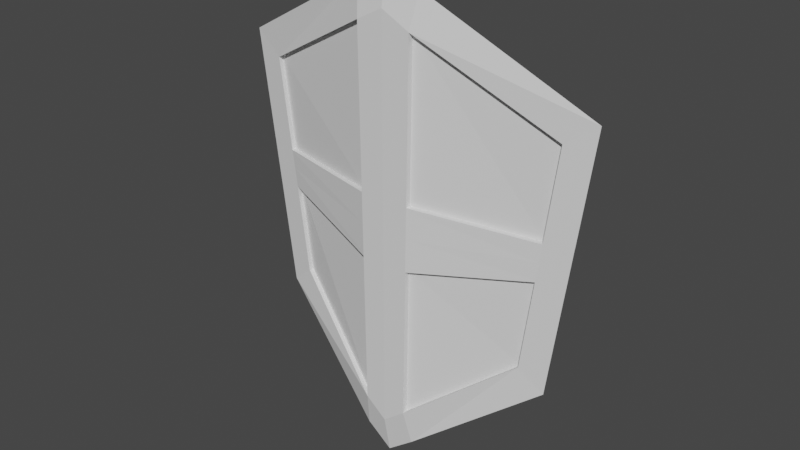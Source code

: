 # Source: shield_item.blend  (saved by Blender 3.1.7; exported with 4.5.12 LTS)
import bpy
from mathutils import Matrix  # noqa: F401  (used for matrix-valued properties, if any)

bpy.ops.wm.read_factory_settings(use_empty=True)
scene = bpy.context.scene
scene.name = 'Scene'

# ---- collections
col_collection = bpy.data.collections.new('Collection'); scene.collection.children.link(col_collection)

# ---- world
world_world = bpy.data.worlds.new('World'); scene.world = world_world
world_world.use_nodes = True; world_world.node_tree.nodes.clear()
_N = world_world.node_tree.nodes; _L = world_world.node_tree.links
n0 = _N.new('ShaderNodeOutputWorld'); n0.name = 'World Output'; n0.location = (300, 300)
n1 = _N.new('ShaderNodeBackground'); n1.name = 'Background'; n1.location = (10, 300)
n1.inputs[0].default_value = (0.05088, 0.05088, 0.05088, 1.0)
_L.new(n1.outputs[0], n0.inputs[0])
n0.is_active_output = True
world_world.color = (0.05088, 0.05088, 0.05088)
world_world.use_sun_shadow = False
world_world.sun_shadow_jitter_overblur = 0.0

# ---- meshes
me_cube_001 = bpy.data.meshes.new('Cube.001')
me_cube_001.from_pydata([(-0.8194, 2.258, -0.381), (-1.0, 2.258, 1.0), (-0.8194, 3.017, -0.381), (-1.0, 3.017, 1.0), (0.8194, 1.585, -0.381), (1.0, 1.585, 1.0), (0.8194, 2.345, -0.381), (1.0, 2.345, 1.0), (0.0, 0.5812, -1.026), (0.0, 0.5812, 1.53), (0.0, -0.5812, -1.026), (0.0, -0.5812, 1.53), (-0.9738, 2.637, -0.5075), (-1.188, 2.637, 1.134), (0.9738, 1.965, -0.5075), (1.188, 1.965, 1.134), (0.0, 0.0, 1.764), (0.0, 0.0, -1.274), (-0.9097, 2.258, 0.3095), (-0.9097, 3.017, 0.3095), (0.9097, 2.345, 0.3095), (0.9097, 1.585, 0.3095), (0.0, -0.5812, 0.252), (0.0, 0.5812, 0.252), (1.081, 1.965, 0.3131), (-1.081, 2.637, 0.3131), (-0.9234, 2.258, 0.4145), (-0.9234, 3.017, 0.4145), (0.9234, 2.345, 0.4145), (0.9234, 1.585, 0.4145), (0.0, -0.5812, 0.4464), (0.0, 0.5812, 0.4464), (1.097, 1.965, 0.4379), (-1.097, 2.637, 0.4379), (-0.9247, 2.258, 0.424), (-0.9247, 3.017, 0.424), (0.9247, 2.345, 0.424), (0.9247, 1.585, 0.424), (0.0, -0.5812, 0.4639), (0.0, 0.5812, 0.4639), (1.099, 1.965, 0.4491), (-1.099, 2.637, 0.4491), (-0.8953, 3.017, 0.199), (0.8953, 2.345, 0.199), (0.8953, 1.585, 0.199), (0.0, -0.5812, 0.04746), (0.0, 0.5812, 0.04746), (1.064, 1.965, 0.1818), (-1.064, 2.637, 0.1818), (-0.8953, 2.258, 0.199), (-0.8938, 3.017, 0.1878), (0.8938, 2.345, 0.1878), (0.8938, 1.585, 0.1878), (0.0, -0.5812, 0.02669), (0.0, 0.5812, 0.02669), (1.062, 1.965, 0.1685), (-1.062, 2.637, 0.1685), (-0.8938, 2.258, 0.1878), (-0.1244, 0.5506, -0.9283), (-0.1519, -0.5506, 1.45), (-0.1519, 0.5506, 1.45), (-0.1244, -0.5506, -0.9283), (-0.1479, 0.0, -1.158), (-0.1805, 0.0, 1.668), (-0.1382, 0.5506, 0.2608), (-0.1382, -0.5506, 0.2608), (-0.1402, 0.5506, 0.4416), (-0.1402, -0.5506, 0.4416), (-0.1404, 0.5506, 0.4578), (-0.1404, -0.5506, 0.4578), (-0.136, -0.5506, 0.07048), (-0.136, 0.5506, 0.07048), (-0.1357, 0.5506, 0.05116), (-0.1357, -0.5506, 0.05116), (-0.1385, 0.5472, -0.9171), (-0.1691, -0.5472, 1.441), (-0.1647, 0.0, -1.145), (-0.1538, -0.5472, 0.2618), (-0.1561, -0.5472, 0.441), (-0.1563, -0.5472, 0.4571), (-0.1514, -0.5472, 0.07308), (-0.1511, -0.5472, 0.05393), (-0.1691, 0.5472, 1.441), (-0.1385, -0.5472, -0.9171), (-0.201, 0.0, 1.657), (-0.1538, 0.5472, 0.2618), (-0.1561, 0.5472, 0.441), (-0.1563, 0.5472, 0.4571), (-0.1514, 0.5472, 0.07308), (-0.1511, 0.5472, 0.05393), (0.1636, 0.5483, 1.444), (0.134, -0.5483, -0.9207), (0.134, 0.5483, -0.9207), (0.1636, -0.5483, 1.444), (0.1944, 0.0, 1.661), (0.1593, 0.0, -1.149), (0.1488, -0.5483, 0.2614), (0.1488, 0.5483, 0.2614), (0.151, -0.5483, 0.4412), (0.151, 0.5483, 0.4412), (0.1512, -0.5483, 0.4574), (0.1512, 0.5483, 0.4574), (0.1464, 0.5483, 0.07225), (0.1464, -0.5483, 0.07225), (0.1462, -0.5483, 0.05304), (0.1462, 0.5483, 0.05304), (0.1755, 0.5459, 1.437), (0.1438, -0.5459, -0.913), (0.2086, 0.0, 1.653), (0.1597, 0.5459, 0.2621), (0.1621, 0.5459, 0.4408), (0.1623, 0.5459, 0.4569), (0.1571, 0.5459, 0.07406), (0.1569, 0.5459, 0.05496), (0.1438, 0.5459, -0.913), (0.1755, -0.5459, 1.437), (0.1709, 0.0, -1.14), (0.1597, -0.5459, 0.2621), (0.1621, -0.5459, 0.4408), (0.1623, -0.5459, 0.4569), (0.1571, -0.5459, 0.07406), (0.1569, -0.5459, 0.05496), (-0.9247, 2.65, 0.424), (-1.0, 2.65, 1.0), (0.8938, 1.978, 0.1878), (0.8194, 1.978, -0.3809), (0.1438, -0.153, -0.913), (-0.1691, -0.1543, 1.441), (1.0, 1.978, 1.0), (0.9247, 1.978, 0.424), (-0.1563, -0.1543, 0.4572), (-0.8194, 2.65, -0.3809), (-0.8938, 2.65, 0.1878), (-0.1511, -0.1543, 0.05396), (-0.1385, -0.1543, -0.9171), (0.1755, -0.153, 1.437), (0.1623, -0.153, 0.4569), (0.1569, -0.153, 0.055), (-0.8938, 2.772, 0.1878), (-0.8194, 2.772, -0.3809), (-0.1385, 0.3024, -0.9171), (0.1755, 0.3011, 1.437), (1.0, 2.1, 1.0), (0.8938, 2.1, 0.1878), (0.8194, 2.1, -0.3809), (-1.0, 2.772, 1.0), (-0.9247, 2.772, 0.424), (0.9247, 2.1, 0.424), (0.1623, 0.3011, 0.4569), (0.1569, 0.3011, 0.05499), (-0.1691, 0.3024, 1.441), (-0.1563, 0.3024, 0.4572), (-0.1511, 0.3024, 0.05395), (0.1438, 0.3011, -0.913)], [], [(41, 13, 3, 35), (74, 2, 139, 140), (40, 15, 5, 37), (79, 75, 127, 130), (116, 14, 4, 107), (84, 13, 1, 75), (94, 16, 11, 93), (62, 17, 10, 61), (100, 93, 11, 38), (68, 60, 9, 39), (58, 8, 17, 62), (90, 9, 16, 94), (82, 3, 13, 84), (114, 6, 14, 116), (36, 7, 15, 40), (34, 1, 13, 41), (49, 18, 25, 48), (43, 20, 24, 47), (71, 64, 23, 46), (103, 96, 22, 45), (80, 77, 18, 49), (47, 24, 21, 44), (112, 109, 20, 43), (48, 25, 19, 42), (18, 26, 33, 25), (20, 28, 32, 24), (64, 66, 31, 23), (96, 98, 30, 22), (77, 78, 26, 18), (24, 32, 29, 21), (109, 110, 28, 20), (25, 33, 27, 19), (26, 34, 41, 33), (28, 36, 40, 32), (66, 68, 39, 31), (98, 100, 38, 30), (78, 79, 34, 26), (32, 40, 37, 29), (110, 111, 36, 28), (33, 41, 35, 27), (56, 48, 42, 50), (113, 112, 43, 51), (55, 47, 44, 52), (81, 80, 49, 57), (104, 103, 45, 53), (72, 71, 46, 54), (51, 43, 47, 55), (57, 49, 48, 56), (0, 57, 56, 12), (6, 51, 55, 14), (58, 72, 54, 8), (91, 104, 53, 10), (81, 57, 132, 133), (14, 55, 52, 4), (3, 82, 150, 145), (12, 56, 50, 2), (10, 53, 73, 61), (74, 89, 72, 58), (89, 88, 71, 72), (53, 45, 70, 73), (30, 38, 69, 67), (86, 87, 68, 66), (22, 30, 67, 65), (85, 86, 66, 64), (45, 22, 65, 70), (88, 85, 64, 71), (9, 60, 63, 16), (74, 58, 62, 76), (87, 82, 60, 68), (76, 62, 61, 83), (16, 63, 59, 11), (38, 11, 59, 69), (12, 76, 83, 0), (50, 89, 152, 138), (2, 74, 76, 12), (42, 19, 85, 88), (19, 27, 86, 85), (27, 35, 87, 86), (50, 42, 88, 89), (2, 50, 138, 139), (61, 73, 81, 83), (73, 70, 80, 81), (67, 69, 79, 78), (65, 67, 78, 77), (70, 65, 77, 80), (60, 82, 84, 63), (63, 84, 75, 59), (69, 59, 75, 79), (8, 54, 105, 92), (107, 121, 104, 91), (121, 120, 103, 104), (54, 46, 102, 105), (31, 39, 101, 99), (118, 119, 100, 98), (23, 31, 99, 97), (117, 118, 98, 96), (46, 23, 97, 102), (120, 117, 96, 103), (8, 92, 95, 17), (106, 90, 94, 108), (119, 115, 93, 100), (108, 94, 93, 115), (17, 95, 91, 10), (39, 9, 90, 101), (15, 108, 115, 5), (75, 1, 123, 127), (7, 106, 108, 15), (44, 21, 117, 120), (21, 29, 118, 117), (29, 37, 119, 118), (52, 44, 120, 121), (115, 119, 136, 135), (92, 105, 113, 114), (105, 102, 112, 113), (99, 101, 111, 110), (97, 99, 110, 109), (102, 97, 109, 112), (92, 114, 116, 95), (95, 116, 107, 91), (101, 90, 106, 111), (130, 127, 123, 122), (134, 133, 132, 131), (129, 128, 135, 136), (125, 124, 137, 126), (0, 83, 134, 131), (83, 81, 133, 134), (119, 37, 129, 136), (57, 0, 131, 132), (37, 5, 128, 129), (52, 121, 137, 124), (1, 34, 122, 123), (121, 107, 126, 137), (4, 52, 124, 125), (34, 79, 130, 122), (5, 115, 135, 128), (107, 4, 125, 126), (148, 141, 142, 147), (153, 149, 143, 144), (146, 145, 150, 151), (139, 138, 152, 140), (36, 111, 148, 147), (89, 74, 140, 152), (106, 7, 142, 141), (82, 87, 151, 150), (35, 3, 145, 146), (51, 6, 144, 143), (113, 51, 143, 149), (7, 36, 147, 142), (6, 114, 153, 144), (87, 35, 146, 151), (111, 106, 141, 148), (114, 113, 149, 153)])
_uv = me_cube_001.uv_layers.new(name='UVMap')
_uv.uv.foreach_set('vector', [0.5207, 0.125, 0.625, 0.125, 0.625, 0.25, 0.5207, 0.25, 0.2289, 0.5, 0.125, 0.5, 0.125, 0.5, 0.2289, 0.5, 0.5207, 0.625, 0.625, 0.625, 0.625, 0.75, 0.5207, 0.75, 0.5207, 0.8961, 0.625, 0.8961, 0.625, 0.8961, 0.5207, 0.8961, 0.2719, 0.625, 0.375, 0.625, 0.375, 0.75, 0.2719, 0.75, 0.7711, 0.625, 0.875, 0.625, 0.875, 0.75, 0.7711, 0.75, 0.7296, 0.625, 0.75, 0.625, 0.75, 0.75, 0.7296, 0.75, 0.231, 0.625, 0.25, 0.625, 0.25, 0.75, 0.231, 0.75, 0.5207, 0.8546, 0.625, 0.8546, 0.625, 0.875, 0.5207, 0.875, 0.5207, 0.356, 0.625, 0.356, 0.625, 0.375, 0.5207, 0.375, 0.231, 0.5, 0.25, 0.5, 0.25, 0.625, 0.231, 0.625, 0.7296, 0.5, 0.75, 0.5, 0.75, 0.625, 0.7296, 0.625, 0.7711, 0.5, 0.875, 0.5, 0.875, 0.625, 0.7711, 0.625, 0.2719, 0.5, 0.375, 0.5, 0.375, 0.625, 0.2719, 0.625, 0.5207, 0.5, 0.625, 0.5, 0.625, 0.625, 0.5207, 0.625, 0.5207, 0.0, 0.625, 0.0, 0.625, 0.125, 0.5207, 0.125, 0.48, 0.0, 0.5, 0.0, 0.5, 0.125, 0.48, 0.125, 0.48, 0.5, 0.5, 0.5, 0.5, 0.625, 0.48, 0.625, 0.48, 0.356, 0.5, 0.356, 0.5, 0.375, 0.48, 0.375, 0.48, 0.8546, 0.5, 0.8546, 0.5, 0.875, 0.48, 0.875, 0.48, 0.8961, 0.5, 0.8961, 0.5, 1.0, 0.48, 1.0, 0.48, 0.625, 0.5, 0.625, 0.5, 0.75, 0.48, 0.75, 0.48, 0.3969, 0.5, 0.3969, 0.5, 0.5, 0.48, 0.5, 0.48, 0.125, 0.5, 0.125, 0.5, 0.25, 0.48, 0.25, 0.5, 0.0, 0.519, 0.0, 0.519, 0.125, 0.5, 0.125, 0.5, 0.5, 0.519, 0.5, 0.519, 0.625, 0.5, 0.625, 0.5, 0.356, 0.519, 0.356, 0.519, 0.375, 0.5, 0.375, 0.5, 0.8546, 0.519, 0.8546, 0.519, 0.875, 0.5, 0.875, 0.5, 0.8961, 0.519, 0.8961, 0.519, 1.0, 0.5, 1.0, 0.5, 0.625, 0.519, 0.625, 0.519, 0.75, 0.5, 0.75, 0.5, 0.3969, 0.519, 0.3969, 0.519, 0.5, 0.5, 0.5, 0.5, 0.125, 0.519, 0.125, 0.519, 0.25, 0.5, 0.25, 0.519, 0.0, 0.5207, 0.0, 0.5207, 0.125, 0.519, 0.125, 0.519, 0.5, 0.5207, 0.5, 0.5207, 0.625, 0.519, 0.625, 0.519, 0.356, 0.5207, 0.356, 0.5207, 0.375, 0.519, 0.375, 0.519, 0.8546, 0.5207, 0.8546, 0.5207, 0.875, 0.519, 0.875, 0.519, 0.8961, 0.5207, 0.8961, 0.5207, 1.0, 0.519, 1.0, 0.519, 0.625, 0.5207, 0.625, 0.5207, 0.75, 0.519, 0.75, 0.519, 0.3969, 0.5207, 0.3969, 0.5207, 0.5, 0.519, 0.5, 0.519, 0.125, 0.5207, 0.125, 0.5207, 0.25, 0.519, 0.25, 0.478, 0.125, 0.48, 0.125, 0.48, 0.25, 0.478, 0.25, 0.478, 0.3969, 0.48, 0.3969, 0.48, 0.5, 0.478, 0.5, 0.478, 0.625, 0.48, 0.625, 0.48, 0.75, 0.478, 0.75, 0.478, 0.8961, 0.48, 0.8961, 0.48, 1.0, 0.478, 1.0, 0.478, 0.8546, 0.48, 0.8546, 0.48, 0.875, 0.478, 0.875, 0.478, 0.356, 0.48, 0.356, 0.48, 0.375, 0.478, 0.375, 0.478, 0.5, 0.48, 0.5, 0.48, 0.625, 0.478, 0.625, 0.478, 0.0, 0.48, 0.0, 0.48, 0.125, 0.478, 0.125, 0.375, 0.0, 0.478, 0.0, 0.478, 0.125, 0.375, 0.125, 0.375, 0.5, 0.478, 0.5, 0.478, 0.625, 0.375, 0.625, 0.375, 0.356, 0.478, 0.356, 0.478, 0.375, 0.375, 0.375, 0.375, 0.8546, 0.478, 0.8546, 0.478, 0.875, 0.375, 0.875, 0.478, 0.8961, 0.478, 1.0, 0.478, 1.0, 0.478, 0.8961, 0.375, 0.625, 0.478, 0.625, 0.478, 0.75, 0.375, 0.75, 0.875, 0.5, 0.7711, 0.5, 0.7711, 0.5, 0.875, 0.5, 0.375, 0.125, 0.478, 0.125, 0.478, 0.25, 0.375, 0.25, 0.375, 0.875, 0.478, 0.875, 0.478, 0.894, 0.375, 0.894, 0.375, 0.3539, 0.478, 0.3539, 0.478, 0.356, 0.375, 0.356, 0.478, 0.3539, 0.48, 0.3539, 0.48, 0.356, 0.478, 0.356, 0.478, 0.875, 0.48, 0.875, 0.48, 0.894, 0.478, 0.894, 0.519, 0.875, 0.5207, 0.875, 0.5207, 0.894, 0.519, 0.894, 0.519, 0.3539, 0.5207, 0.3539, 0.5207, 0.356, 0.519, 0.356, 0.5, 0.875, 0.519, 0.875, 0.519, 0.894, 0.5, 0.894, 0.5, 0.3539, 0.519, 0.3539, 0.519, 0.356, 0.5, 0.356, 0.48, 0.875, 0.5, 0.875, 0.5, 0.894, 0.48, 0.894, 0.48, 0.3539, 0.5, 0.3539, 0.5, 0.356, 0.48, 0.356, 0.75, 0.5, 0.769, 0.5, 0.769, 0.625, 0.75, 0.625, 0.2289, 0.5, 0.231, 0.5, 0.231, 0.625, 0.2289, 0.625, 0.5207, 0.3539, 0.625, 0.3539, 0.625, 0.356, 0.5207, 0.356, 0.2289, 0.625, 0.231, 0.625, 0.231, 0.75, 0.2289, 0.75, 0.75, 0.625, 0.769, 0.625, 0.769, 0.75, 0.75, 0.75, 0.5207, 0.875, 0.625, 0.875, 0.625, 0.894, 0.5207, 0.894, 0.125, 0.625, 0.2289, 0.625, 0.2289, 0.75, 0.125, 0.75, 0.478, 0.25, 0.478, 0.3539, 0.478, 0.3539, 0.478, 0.25, 0.125, 0.5, 0.2289, 0.5, 0.2289, 0.625, 0.125, 0.625, 0.48, 0.25, 0.5, 0.25, 0.5, 0.3539, 0.48, 0.3539, 0.5, 0.25, 0.519, 0.25, 0.519, 0.3539, 0.5, 0.3539, 0.519, 0.25, 0.5207, 0.25, 0.5207, 0.3539, 0.519, 0.3539, 0.478, 0.25, 0.48, 0.25, 0.48, 0.3539, 0.478, 0.3539, 0.375, 0.25, 0.478, 0.25, 0.478, 0.25, 0.375, 0.25, 0.375, 0.894, 0.478, 0.894, 0.478, 0.8961, 0.375, 0.8961, 0.478, 0.894, 0.48, 0.894, 0.48, 0.8961, 0.478, 0.8961, 0.519, 0.894, 0.5207, 0.894, 0.5207, 0.8961, 0.519, 0.8961, 0.5, 0.894, 0.519, 0.894, 0.519, 0.8961, 0.5, 0.8961, 0.48, 0.894, 0.5, 0.894, 0.5, 0.8961, 0.48, 0.8961, 0.769, 0.5, 0.7711, 0.5, 0.7711, 0.625, 0.769, 0.625, 0.769, 0.625, 0.7711, 0.625, 0.7711, 0.75, 0.769, 0.75, 0.5207, 0.894, 0.625, 0.894, 0.625, 0.8961, 0.5207, 0.8961, 0.375, 0.375, 0.478, 0.375, 0.478, 0.3954, 0.375, 0.3954, 0.375, 0.8531, 0.478, 0.8531, 0.478, 0.8546, 0.375, 0.8546, 0.478, 0.8531, 0.48, 0.8531, 0.48, 0.8546, 0.478, 0.8546, 0.478, 0.375, 0.48, 0.375, 0.48, 0.3954, 0.478, 0.3954, 0.519, 0.375, 0.5207, 0.375, 0.5207, 0.3954, 0.519, 0.3954, 0.519, 0.8531, 0.5207, 0.8531, 0.5207, 0.8546, 0.519, 0.8546, 0.5, 0.375, 0.519, 0.375, 0.519, 0.3954, 0.5, 0.3954, 0.5, 0.8531, 0.519, 0.8531, 0.519, 0.8546, 0.5, 0.8546, 0.48, 0.375, 0.5, 0.375, 0.5, 0.3954, 0.48, 0.3954, 0.48, 0.8531, 0.5, 0.8531, 0.5, 0.8546, 0.48, 0.8546, 0.25, 0.5, 0.2704, 0.5, 0.2704, 0.625, 0.25, 0.625, 0.7281, 0.5, 0.7296, 0.5, 0.7296, 0.625, 0.7281, 0.625, 0.5207, 0.8531, 0.625, 0.8531, 0.625, 0.8546, 0.5207, 0.8546, 0.7281, 0.625, 0.7296, 0.625, 0.7296, 0.75, 0.7281, 0.75, 0.25, 0.625, 0.2704, 0.625, 0.2704, 0.75, 0.25, 0.75, 0.5207, 0.375, 0.625, 0.375, 0.625, 0.3954, 0.5207, 0.3954, 0.625, 0.625, 0.7281, 0.625, 0.7281, 0.75, 0.625, 0.75, 0.7711, 0.75, 0.875, 0.75, 0.875, 0.75, 0.7711, 0.75, 0.625, 0.5, 0.7281, 0.5, 0.7281, 0.625, 0.625, 0.625, 0.48, 0.75, 0.5, 0.75, 0.5, 0.8531, 0.48, 0.8531, 0.5, 0.75, 0.519, 0.75, 0.519, 0.8531, 0.5, 0.8531, 0.519, 0.75, 0.5207, 0.75, 0.5207, 0.8531, 0.519, 0.8531, 0.478, 0.75, 0.48, 0.75, 0.48, 0.8531, 0.478, 0.8531, 0.625, 0.8531, 0.5207, 0.8531, 0.5207, 0.8531, 0.625, 0.8531, 0.375, 0.3954, 0.478, 0.3954, 0.478, 0.3969, 0.375, 0.3969, 0.478, 0.3954, 0.48, 0.3954, 0.48, 0.3969, 0.478, 0.3969, 0.519, 0.3954, 0.5207, 0.3954, 0.5207, 0.3969, 0.519, 0.3969, 0.5, 0.3954, 0.519, 0.3954, 0.519, 0.3969, 0.5, 0.3969, 0.48, 0.3954, 0.5, 0.3954, 0.5, 0.3969, 0.48, 0.3969, 0.2704, 0.5, 0.2719, 0.5, 0.2719, 0.625, 0.2704, 0.625, 0.2704, 0.625, 0.2719, 0.625, 0.2719, 0.75, 0.2704, 0.75, 0.5207, 0.3954, 0.625, 0.3954, 0.625, 0.3969, 0.5207, 0.3969, 0.5207, 0.8961, 0.625, 0.8961, 0.625, 1.0, 0.5207, 1.0, 0.375, 0.8961, 0.478, 0.8961, 0.478, 1.0, 0.375, 1.0, 0.5207, 0.75, 0.625, 0.75, 0.625, 0.8531, 0.5207, 0.8531, 0.375, 0.75, 0.478, 0.75, 0.478, 0.8531, 0.375, 0.8531, 0.125, 0.75, 0.2289, 0.75, 0.2289, 0.75, 0.125, 0.75, 0.375, 0.8961, 0.478, 0.8961, 0.478, 0.8961, 0.375, 0.8961, 0.5207, 0.8531, 0.5207, 0.75, 0.5207, 0.75, 0.5207, 0.8531, 0.478, 0.0, 0.375, 0.0, 0.375, 0.0, 0.478, 0.0, 0.5207, 0.75, 0.625, 0.75, 0.625, 0.75, 0.5207, 0.75, 0.478, 0.75, 0.478, 0.8531, 0.478, 0.8531, 0.478, 0.75, 0.625, 0.0, 0.5207, 0.0, 0.5207, 0.0, 0.625, 0.0, 0.478, 0.8531, 0.375, 0.8531, 0.375, 0.8531, 0.478, 0.8531, 0.375, 0.75, 0.478, 0.75, 0.478, 0.75, 0.375, 0.75, 0.5207, 1.0, 0.5207, 0.8961, 0.5207, 0.8961, 0.5207, 1.0, 0.625, 0.75, 0.7281, 0.75, 0.7281, 0.75, 0.625, 0.75, 0.2719, 0.75, 0.375, 0.75, 0.375, 0.75, 0.2719, 0.75, 0.5207, 0.3969, 0.625, 0.3969, 0.625, 0.5, 0.5207, 0.5, 0.375, 0.3969, 0.478, 0.3969, 0.478, 0.5, 0.375, 0.5, 0.5207, 0.25, 0.625, 0.25, 0.625, 0.3539, 0.5207, 0.3539, 0.375, 0.25, 0.478, 0.25, 0.478, 0.3539, 0.375, 0.3539, 0.5207, 0.5, 0.5207, 0.3969, 0.5207, 0.3969, 0.5207, 0.5, 0.478, 0.3539, 0.375, 0.3539, 0.375, 0.3539, 0.478, 0.3539, 0.7281, 0.5, 0.625, 0.5, 0.625, 0.5, 0.7281, 0.5, 0.625, 0.3539, 0.5207, 0.3539, 0.5207, 0.3539, 0.625, 0.3539, 0.5207, 0.25, 0.625, 0.25, 0.625, 0.25, 0.5207, 0.25, 0.478, 0.5, 0.375, 0.5, 0.375, 0.5, 0.478, 0.5, 0.478, 0.3969, 0.478, 0.5, 0.478, 0.5, 0.478, 0.3969, 0.625, 0.5, 0.5207, 0.5, 0.5207, 0.5, 0.625, 0.5, 0.375, 0.5, 0.2719, 0.5, 0.2719, 0.5, 0.375, 0.5, 0.5207, 0.3539, 0.5207, 0.25, 0.5207, 0.25, 0.5207, 0.3539, 0.5207, 0.3969, 0.625, 0.3969, 0.625, 0.3969, 0.5207, 0.3969, 0.375, 0.3969, 0.478, 0.3969, 0.478, 0.3969, 0.375, 0.3969])
me_cube_001.use_remesh_fix_poles = True
me_cube_001.use_remesh_preserve_attributes = False
me_cube_001.update()

# ---- objects
ob_cube = bpy.data.objects.new('Cube', me_cube_001)

# ---- transforms, parenting, visibility, modifiers, constraints
ob_cube.location = (0.0, 0.0, 0.0)
ob_cube.scale = (0.1702, 0.01387, 0.1702)

# ---- collection membership
col_collection.objects.link(ob_cube)

# ---- scene / render settings (as saved in the file)
scene.frame_start = 1; scene.frame_end = 250; scene.frame_set(1)
scene.render.engine = 'BLENDER_EEVEE_NEXT'
scene.cycles.sampling_pattern = 'TABULATED_SOBOL'
scene.cycles.use_light_tree = False
scene.view_settings.view_transform = 'Filmic'
bpy.context.view_layer.update()

# ---- added for rendering (the .blend has no active camera and no usable light): camera, sun
cam_auto = bpy.data.cameras.new('AutoCamera')
cam_auto.lens = 50.0
cam_auto.sensor_width = 36.0
cam_auto.clip_end = 1000.0
ob_auto_camera = bpy.data.objects.new('AutoCamera', cam_auto)
scene.collection.objects.link(ob_auto_camera)
ob_auto_camera.location = (0.609134, -0.714063, 0.528967)
ob_auto_camera.rotation_euler = (1.09748, -7.21219e-08, 0.694738)
scene.camera = ob_auto_camera
light_auto_sun = bpy.data.lights.new('AutoSun', 'SUN')
light_auto_sun.energy = 3.0
light_auto_sun.angle = 0.0523599
ob_auto_sun = bpy.data.objects.new('AutoSun', light_auto_sun)
scene.collection.objects.link(ob_auto_sun)
ob_auto_sun.rotation_euler = (0.872665, 0.174533, 0.523599)
bpy.context.view_layer.update()
